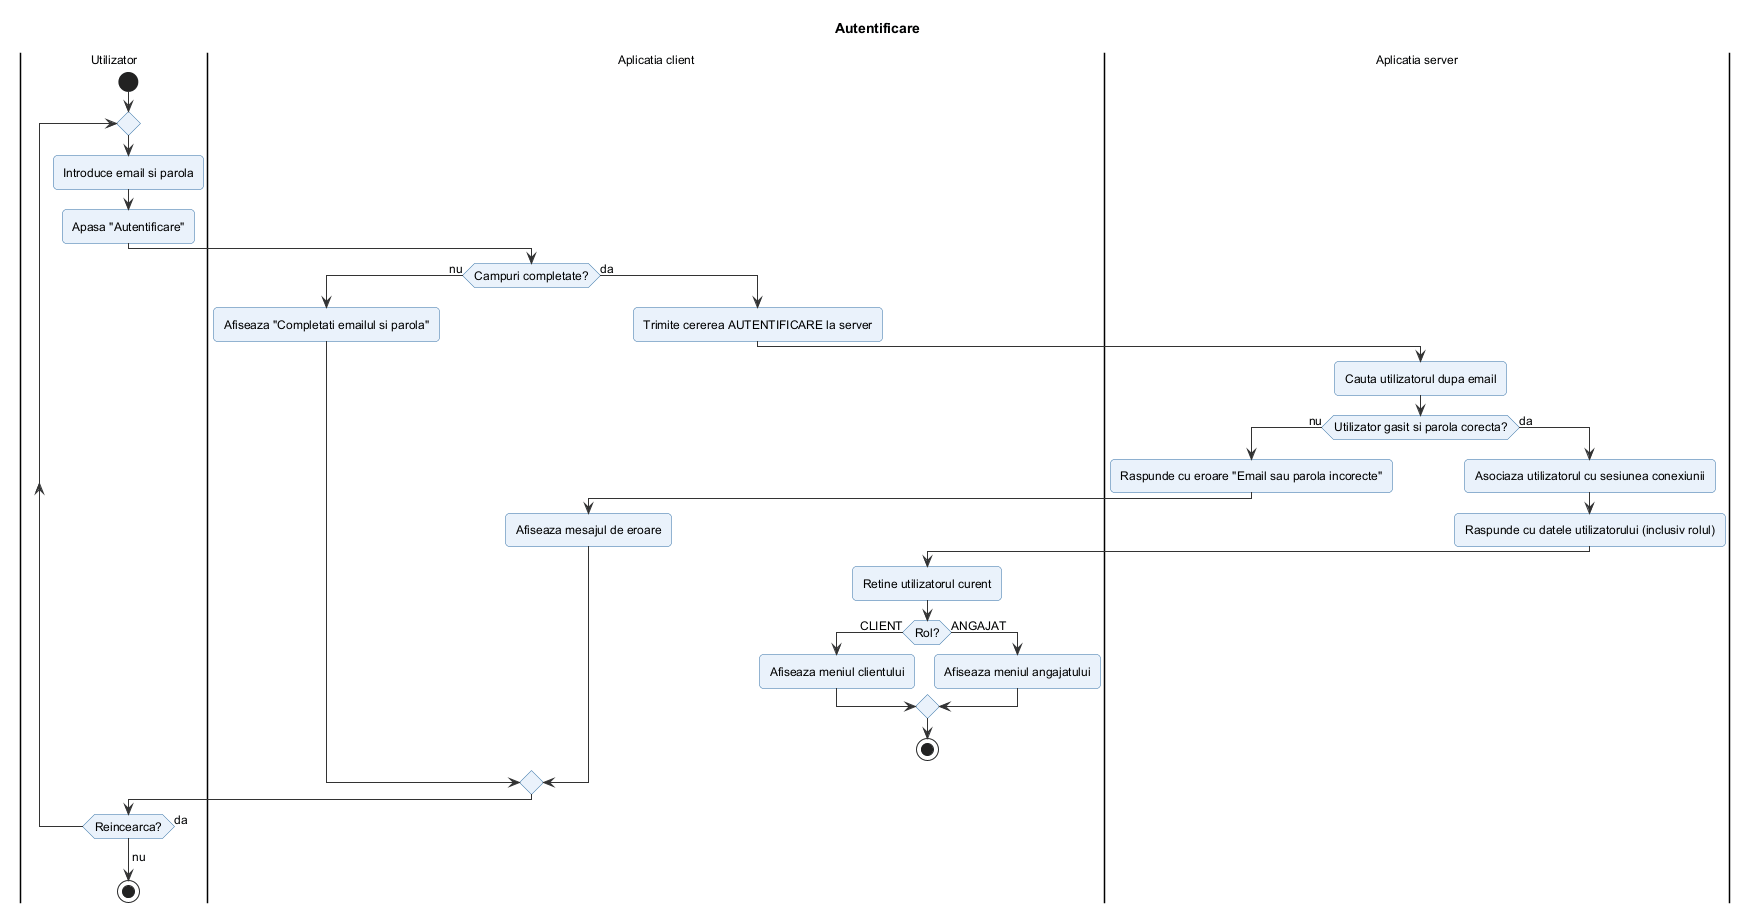

The diagram above was rendered by PlantUML. Its source (embedded in the PNG):
@startuml autentificare
!include ../_stil.iuml
title Autentificare

|Utilizator|
start
repeat
  :Introduce email si parola;
  :Apasa "Autentificare";
  |Aplicatia client|
  if (Campuri completate?) then (nu)
    :Afiseaza "Completati emailul si parola";
  else (da)
    :Trimite cererea AUTENTIFICARE la server;
    |Aplicatia server|
    :Cauta utilizatorul dupa email;
    if (Utilizator gasit si parola corecta?) then (nu)
      :Raspunde cu eroare "Email sau parola incorecte";
      |Aplicatia client|
      :Afiseaza mesajul de eroare;
    else (da)
      |Aplicatia server|
      :Asociaza utilizatorul cu sesiunea conexiunii;
      :Raspunde cu datele utilizatorului (inclusiv rolul);
      |Aplicatia client|
      :Retine utilizatorul curent;
      if (Rol?) then (CLIENT)
        :Afiseaza meniul clientului;
      else (ANGAJAT)
        :Afiseaza meniul angajatului;
      endif
      stop
    endif
  endif
  |Utilizator|
repeat while (Reincearca?) is (da)
-> nu;
stop
@enduml